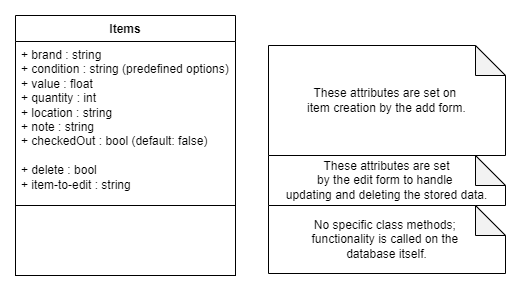

The diagram above was exported from draw.io. Its source (the exported page's mxGraphModel, read from the mxfile embedded in the PNG):
<mxGraphModel dx="1243" dy="814" grid="1" gridSize="10" guides="1" tooltips="1" connect="1" arrows="1" fold="1" page="1" pageScale="1" pageWidth="827" pageHeight="1169" math="0" shadow="0">
  <root>
    <mxCell id="WIyWlLk6GJQsqaUBKTNV-0" />
    <mxCell id="WIyWlLk6GJQsqaUBKTNV-1" parent="WIyWlLk6GJQsqaUBKTNV-0" />
    <mxCell id="UAmZXl30zNIk4IASY_Pk-0" value="Items" style="swimlane;fontStyle=1;align=center;verticalAlign=top;childLayout=stackLayout;horizontal=1;startSize=26;horizontalStack=0;resizeParent=1;resizeParentMax=0;resizeLast=0;collapsible=1;marginBottom=0;whiteSpace=wrap;html=1;" parent="WIyWlLk6GJQsqaUBKTNV-1" vertex="1">
      <mxGeometry x="80" y="80" width="220" height="198" as="geometry">
        <mxRectangle x="320" y="40" width="90" height="30" as="alternateBounds" />
      </mxGeometry>
    </mxCell>
    <mxCell id="UAmZXl30zNIk4IASY_Pk-1" value="+ brand : string&lt;br&gt;+ condition : string (predefined options)&lt;br&gt;+ value : float&lt;br&gt;+ quantity : int&lt;br&gt;+ location : string&lt;br&gt;+ note : string&lt;div&gt;&lt;span style=&quot;background-color: initial;&quot;&gt;+ checkedOut : bool (default: false)&lt;/span&gt;&lt;br&gt;&lt;/div&gt;&lt;div&gt;&lt;span style=&quot;background-color: initial;&quot;&gt;&lt;br&gt;&lt;/span&gt;&lt;/div&gt;&lt;div&gt;+ delete : bool&lt;/div&gt;&lt;div&gt;+ item-to-edit : string&lt;/div&gt;" style="text;strokeColor=none;fillColor=none;align=left;verticalAlign=top;spacingLeft=4;spacingRight=4;overflow=hidden;rotatable=0;points=[[0,0.5],[1,0.5]];portConstraint=eastwest;whiteSpace=wrap;html=1;" parent="UAmZXl30zNIk4IASY_Pk-0" vertex="1">
      <mxGeometry y="26" width="220" height="164" as="geometry" />
    </mxCell>
    <mxCell id="UAmZXl30zNIk4IASY_Pk-2" value="" style="line;strokeWidth=1;fillColor=none;align=left;verticalAlign=middle;spacingTop=-1;spacingLeft=3;spacingRight=3;rotatable=0;labelPosition=right;points=[];portConstraint=eastwest;strokeColor=inherit;" parent="UAmZXl30zNIk4IASY_Pk-0" vertex="1">
      <mxGeometry y="190" width="220" height="8" as="geometry" />
    </mxCell>
    <mxCell id="-3n_sJLaqnwIJRLrrrf8-0" value="These attributes are set&lt;div&gt;by the edit form to handle&amp;nbsp;&lt;/div&gt;&lt;div&gt;updating&amp;nbsp;&lt;span style=&quot;background-color: initial;&quot;&gt;and deleting the stored data.&lt;/span&gt;&lt;/div&gt;" style="shape=note;whiteSpace=wrap;html=1;backgroundOutline=1;darkOpacity=0.05;" vertex="1" parent="WIyWlLk6GJQsqaUBKTNV-1">
      <mxGeometry x="333" y="220" width="237" height="50" as="geometry" />
    </mxCell>
    <mxCell id="-3n_sJLaqnwIJRLrrrf8-1" value="These attributes are set on&amp;nbsp;&lt;div&gt;item&amp;nbsp;&lt;span style=&quot;background-color: initial;&quot;&gt;creation by the add form.&lt;/span&gt;&lt;/div&gt;" style="shape=note;whiteSpace=wrap;html=1;backgroundOutline=1;darkOpacity=0.05;" vertex="1" parent="WIyWlLk6GJQsqaUBKTNV-1">
      <mxGeometry x="333" y="110" width="237" height="110" as="geometry" />
    </mxCell>
    <mxCell id="-3n_sJLaqnwIJRLrrrf8-2" value="No specific class methods;&amp;nbsp;&lt;div&gt;functionality&amp;nbsp;&lt;span style=&quot;background-color: initial;&quot;&gt;is called on the&amp;nbsp;&lt;/span&gt;&lt;/div&gt;&lt;div&gt;&lt;span style=&quot;background-color: initial;&quot;&gt;database itself.&lt;/span&gt;&lt;/div&gt;" style="shape=note;whiteSpace=wrap;html=1;backgroundOutline=1;darkOpacity=0.05;" vertex="1" parent="WIyWlLk6GJQsqaUBKTNV-1">
      <mxGeometry x="333" y="270" width="237" height="68" as="geometry" />
    </mxCell>
    <mxCell id="-3n_sJLaqnwIJRLrrrf8-3" value="" style="rounded=0;whiteSpace=wrap;html=1;" vertex="1" parent="WIyWlLk6GJQsqaUBKTNV-1">
      <mxGeometry x="80" y="270" width="220" height="70" as="geometry" />
    </mxCell>
  </root>
</mxGraphModel>